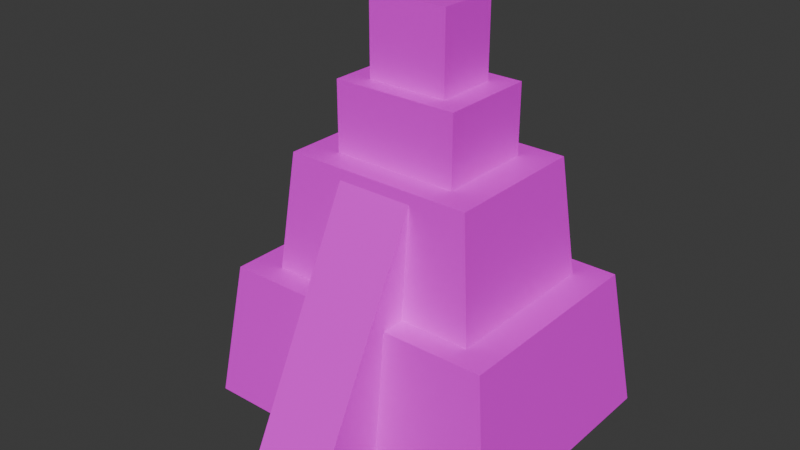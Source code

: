 # Source: tower.blend  (saved by Blender 4.0.36; exported with 4.5.12 LTS)
import bpy
from mathutils import Matrix  # noqa: F401  (used for matrix-valued properties, if any)

bpy.ops.wm.read_factory_settings(use_empty=True)
scene = bpy.context.scene
scene.name = 'Scene'

# ---- collections
col_collection = bpy.data.collections.new('Collection'); scene.collection.children.link(col_collection)

# ---- images (referenced by path relative to the original .blend; pixels are not part of the script)
import os
ASSET_DIR = os.environ.get("B2B_ASSET_DIR", "")  # directory of the original .blend (textures are referenced by path, not embedded)
HERE = os.path.dirname(os.path.abspath(__file__))  # packed textures are extracted next to this script under _unpacked/

def load_image(name, relpath, width, height, colorspace="sRGB"):
    """Load a texture the original file referenced (path relative to the .blend, or extracted next to this script)."""
    p = next((c for c in (os.path.join(HERE, relpath), os.path.join(ASSET_DIR, relpath)) if relpath and os.path.exists(c)), "")
    if p:
        img = bpy.data.images.load(p, check_existing=True)
        img.name = name
    else:  # same state as the original file: an image datablock whose file is absent (Cycles renders it pink)
        img = bpy.data.images.new(name, width, height)
        img.source = "FILE"
        img.filepath = "//" + (relpath or name)
    img.colorspace_settings.name = colorspace
    return img
img_towertexture_jpg = load_image('TowerTexture.jpg', 'TowerTexture.jpg', 1024, 1024, 'sRGB')

# ---- materials (node trees are filled in below, after node groups)
mat_material = bpy.data.materials.new('Material')
mat_material.alpha_threshold = 0.0
mat_material.use_transparent_shadow = False
mat_material.roughness = 0.5
mat_material.line_color = (0.0, 0.0, 0.0, 1.0)

# ---- material node trees
mat_material.use_nodes = True; mat_material.node_tree.nodes.clear()
_N = mat_material.node_tree.nodes; _L = mat_material.node_tree.links
n0 = _N.new('ShaderNodeOutputMaterial'); n0.name = 'Material Output'; n0.location = (300, 300)
n1 = _N.new('ShaderNodeBsdfPrincipled'); n1.name = 'Principled BSDF'; n1.location = (10, 300)
n1.inputs[3].default_value = 1.45
n2 = _N.new('ShaderNodeTexImage'); n2.name = 'Image Texture'; n2.location = (-280, 280)
n2.image = img_towertexture_jpg
_L.new(n1.outputs[0], n0.inputs[0])
_L.new(n2.outputs[0], n1.inputs[0])
n0.is_active_output = True

# ---- world
world_world = bpy.data.worlds.new('World'); scene.world = world_world
world_world.use_nodes = True; world_world.node_tree.nodes.clear()
_N = world_world.node_tree.nodes; _L = world_world.node_tree.links
n0 = _N.new('ShaderNodeOutputWorld'); n0.name = 'World Output'; n0.location = (300, 300)
n1 = _N.new('ShaderNodeBackground'); n1.name = 'Background'; n1.location = (10, 300)
n1.inputs[0].default_value = (0.05088, 0.05088, 0.05088, 1.0)
_L.new(n1.outputs[0], n0.inputs[0])
n0.is_active_output = True
world_world.color = (0.05088, 0.05088, 0.05088)
world_world.use_sun_shadow = False
world_world.sun_shadow_jitter_overblur = 0.0

# ---- meshes
me_cube_001 = bpy.data.meshes.new('Cube.001')
me_cube_001.from_pydata([(-0.7373, -0.8787, 0.4831), (-0.8391, -1.0, 1.0), (-0.7373, 0.8787, 0.4831), (-0.8391, 1.0, 1.0), (0.7373, -0.8787, 0.4831), (0.8391, -1.0, 1.0), (0.7373, 0.8787, 0.4831), (0.8391, 1.0, 1.0), (-0.572, -0.6817, 0.4831), (-0.572, 0.6817, 0.4831), (0.572, -0.6817, 0.4831), (0.572, 0.6817, 0.4831), (-0.5047, -0.6015, 0.0441), (-0.5047, 0.6015, 0.0441), (0.5047, -0.6015, 0.0441), (0.5047, 0.6015, 0.0441), (-0.334, -0.3981, 0.0441), (-0.334, 0.3981, 0.0441), (0.334, -0.3981, 0.0441), (0.334, 0.3981, 0.0441), (-0.334, -0.3981, -0.212), (-0.334, 0.3981, -0.212), (0.334, -0.3981, -0.212), (0.334, 0.3981, -0.212), (-0.2133, -0.2542, -0.212), (-0.2133, 0.2542, -0.212), (0.2133, -0.2542, -0.212), (0.2133, 0.2542, -0.212), (-0.2133, -0.2542, -0.5012), (-0.2133, 0.2542, -0.5012), (0.2133, -0.2542, -0.5012), (0.2133, 0.2542, -0.5012)], [], [(0, 1, 3, 2), (2, 3, 7, 6), (6, 7, 5, 4), (4, 5, 1, 0), (0, 2, 9, 8), (7, 3, 1, 5), (9, 11, 15, 13), (6, 4, 10, 11), (4, 0, 8, 10), (2, 6, 11, 9), (15, 14, 18, 19), (11, 10, 14, 15), (8, 9, 13, 12), (10, 8, 12, 14), (18, 16, 20, 22), (12, 13, 17, 16), (14, 12, 16, 18), (13, 15, 19, 17), (21, 23, 27, 25), (17, 19, 23, 21), (19, 18, 22, 23), (16, 17, 21, 20), (27, 26, 30, 31), (23, 22, 26, 27), (20, 21, 25, 24), (22, 20, 24, 26), (29, 31, 30, 28), (24, 25, 29, 28), (26, 24, 28, 30), (25, 27, 31, 29)])
_uv = me_cube_001.uv_layers.new(name='UVMap')
_uv.uv.foreach_set('vector', [0.5619, 0.3017, 0.5589, 0.1234, 0.8379, 0.2467, 0.7978, 0.4074, 0.7985, 0.406, 0.8379, 0.2457, 0.5611, 0.1258, 0.5622, 0.302, 0.7966, 0.4065, 0.8384, 0.2469, 0.5607, 0.1232, 0.562, 0.3032, 0.2329, 0.4057, 0.1886, 0.2414, 0.5641, 0.1244, 0.5627, 0.2998, 0.5627, 0.3028, 0.7976, 0.4089, 0.7714, 0.4079, 0.562, 0.315, 0.4664, 0.4276, 0.7129, 0.3307, 0.6032, 0.1449, 0.3166, 0.3078, 0.7735, 0.407, 0.5615, 0.3136, 0.5584, 0.5507, 0.741, 0.6296, 0.7712, 0.4075, 0.5612, 0.3139, 0.5615, 0.3013, 0.7966, 0.407, 0.4477, 0.3393, 0.5627, 0.3018, 0.562, 0.315, 0.4711, 0.3424, 0.7731, 0.4089, 0.5654, 0.3154, 0.584, 0.3129, 0.7964, 0.4078, 0.7033, 0.631, 0.5553, 0.5626, 0.5603, 0.5516, 0.7408, 0.6317, 0.7734, 0.4049, 0.5618, 0.3129, 0.5576, 0.5509, 0.7414, 0.6297, 0.5613, 0.3125, 0.772, 0.4055, 0.7409, 0.6297, 0.5578, 0.5508, 0.2721, 0.4058, 0.5625, 0.3137, 0.5621, 0.4807, 0.2961, 0.5638, 0.3581, 0.6268, 0.5544, 0.5621, 0.555, 0.6647, 0.3628, 0.7268, 0.558, 0.5506, 0.7402, 0.6311, 0.701, 0.6255, 0.5549, 0.5621, 0.5541, 0.5614, 0.3573, 0.6261, 0.3153, 0.6304, 0.5598, 0.5514, 0.5504, 0.5617, 0.3708, 0.6197, 0.3818, 0.6039, 0.5024, 0.5637, 0.5326, 0.7004, 0.4061, 0.7416, 0.4147, 0.7313, 0.4964, 0.7041, 0.6117, 0.5567, 0.4884, 0.5877, 0.4861, 0.6621, 0.6168, 0.6373, 0.7016, 0.6303, 0.5556, 0.5641, 0.5548, 0.6848, 0.7047, 0.7513, 0.5546, 0.5638, 0.7008, 0.6311, 0.7043, 0.7505, 0.5546, 0.685, 0.687, 0.7587, 0.5552, 0.6974, 0.5537, 0.8255, 0.6866, 0.8818, 0.6272, 0.7272, 0.5532, 0.6972, 0.5908, 0.6981, 0.637, 0.718, 0.5729, 0.6807, 0.6385, 0.7149, 0.6022, 0.7158, 0.559, 0.6952, 0.4339, 0.7204, 0.5729, 0.6807, 0.559, 0.6952, 0.4716, 0.7194, 0.5834, 0.9208, 0.5203, 0.9366, 0.519, 0.871, 0.576, 0.8484, 0.5545, 0.697, 0.687, 0.7581, 0.6868, 0.8822, 0.5538, 0.8255, 0.3808, 0.7726, 0.5539, 0.7135, 0.5554, 0.827, 0.3747, 0.8782, 0.554, 0.6985, 0.3797, 0.7551, 0.3847, 0.881, 0.5541, 0.8257])
me_cube_001.materials.append(mat_material)
me_cube_001.update()
me_cube_002 = bpy.data.meshes.new('Cube.002')
me_cube_002.from_pydata([(-1.0, -2.366, -7.582), (-1.0, -2.366, -7.561), (-1.0, 1.0, -7.582), (-1.0, 1.0, -0.964), (1.0, -2.366, -7.582), (1.0, -2.366, -7.561), (1.0, 1.0, -7.582), (1.0, 1.0, -0.964)], [], [(0, 1, 3, 2), (2, 3, 7, 6), (6, 7, 5, 4), (4, 5, 1, 0), (2, 6, 4, 0), (7, 3, 1, 5)])
_uv = me_cube_002.uv_layers.new(name='UVMap')
_uv.uv.foreach_set('vector', [0.3477, 0.1201, 0.3477, 0.1213, 0.4801, 0.4539, 0.4147, 0.1494, 0.375, 0.25, 0.625, 0.25, 0.625, 0.5, 0.375, 0.5, 0.4147, 0.1494, 0.4801, 0.4539, 0.3477, 0.1213, 0.3477, 0.1201, 0.375, 0.75, 0.625, 0.75, 0.625, 1.0, 0.375, 1.0, 0.125, 0.5, 0.375, 0.5, 0.375, 0.75, 0.125, 0.75, 0.253, 0.1497, 0.3447, 0.1182, 0.4814, 0.5498, 0.3877, 0.583])
me_cube_002.materials.append(mat_material)
me_cube_002.update()

# ---- objects
ob_cube = bpy.data.objects.new('Cube', me_cube_001)
ob_cube_001 = bpy.data.objects.new('Cube.001', me_cube_002)

# ---- transforms, parenting, visibility, modifiers, constraints
ob_cube.location = (0.0, 0.0, 7.097)
ob_cube.scale = (4.922, 3.161, -7.045)
ob_cube_001.location = (4.586e-16, -2.821, 7.673)

# ---- collection membership
col_collection.objects.link(ob_cube)
col_collection.objects.link(ob_cube_001)

# ---- scene / render settings (as saved in the file)
scene.frame_start = 1; scene.frame_end = 250; scene.frame_set(1)
scene.render.engine = 'BLENDER_EEVEE_NEXT'
scene.cycles.sampling_pattern = 'TABULATED_SOBOL'
bpy.context.view_layer.update()

# ---- added for rendering (the .blend has no active camera and no usable light): camera, sun
cam_auto = bpy.data.cameras.new('AutoCamera')
cam_auto.lens = 50.0
cam_auto.sensor_width = 36.0
cam_auto.clip_end = 1000.0
ob_auto_camera = bpy.data.objects.new('AutoCamera', cam_auto)
scene.collection.objects.link(ob_auto_camera)
ob_auto_camera.location = (14.6221, -18.5593, 17.0381)
ob_auto_camera.rotation_euler = (1.09748, -7.21219e-08, 0.694738)
scene.camera = ob_auto_camera
light_auto_sun = bpy.data.lights.new('AutoSun', 'SUN')
light_auto_sun.energy = 3.0
light_auto_sun.angle = 0.0523599
ob_auto_sun = bpy.data.objects.new('AutoSun', light_auto_sun)
scene.collection.objects.link(ob_auto_sun)
ob_auto_sun.rotation_euler = (0.872665, 0.174533, 0.523599)
bpy.context.view_layer.update()
